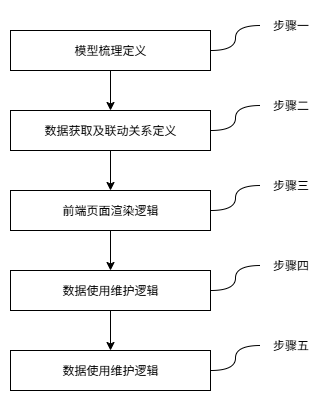

The diagram above was exported from draw.io. Its source (the exported page's mxGraphModel, read from the mxfile embedded in the PNG):
<mxGraphModel dx="1042" dy="623" grid="1" gridSize="10" guides="1" tooltips="1" connect="1" arrows="1" fold="1" page="1" pageScale="1" pageWidth="827" pageHeight="1169" math="0" shadow="0">
  <root>
    <mxCell id="0" />
    <mxCell id="1" parent="0" />
    <mxCell id="AnjXSomgAVZtBJv6aWpG-3" style="edgeStyle=orthogonalEdgeStyle;rounded=0;orthogonalLoop=1;jettySize=auto;html=1;entryX=0.5;entryY=0;entryDx=0;entryDy=0;" edge="1" parent="1" source="4fXa-N7wmwI1IU0KqZbL-2" target="4fXa-N7wmwI1IU0KqZbL-5">
      <mxGeometry relative="1" as="geometry" />
    </mxCell>
    <mxCell id="AnjXSomgAVZtBJv6aWpG-21" style="edgeStyle=orthogonalEdgeStyle;rounded=0;orthogonalLoop=1;jettySize=auto;html=1;curved=1;endArrow=none;endFill=0;" edge="1" parent="1" source="4fXa-N7wmwI1IU0KqZbL-2" target="AnjXSomgAVZtBJv6aWpG-8">
      <mxGeometry relative="1" as="geometry" />
    </mxCell>
    <mxCell id="4fXa-N7wmwI1IU0KqZbL-2" value="模型梳理定义" style="rounded=0;whiteSpace=wrap;html=1;" parent="1" vertex="1">
      <mxGeometry x="320" y="120" width="200" height="40" as="geometry" />
    </mxCell>
    <mxCell id="AnjXSomgAVZtBJv6aWpG-4" style="edgeStyle=orthogonalEdgeStyle;rounded=0;orthogonalLoop=1;jettySize=auto;html=1;exitX=0.5;exitY=1;exitDx=0;exitDy=0;" edge="1" parent="1" source="4fXa-N7wmwI1IU0KqZbL-5" target="4fXa-N7wmwI1IU0KqZbL-6">
      <mxGeometry relative="1" as="geometry" />
    </mxCell>
    <mxCell id="AnjXSomgAVZtBJv6aWpG-22" style="edgeStyle=orthogonalEdgeStyle;rounded=0;orthogonalLoop=1;jettySize=auto;html=1;curved=1;endArrow=none;endFill=0;" edge="1" parent="1" source="4fXa-N7wmwI1IU0KqZbL-5" target="AnjXSomgAVZtBJv6aWpG-9">
      <mxGeometry relative="1" as="geometry" />
    </mxCell>
    <mxCell id="4fXa-N7wmwI1IU0KqZbL-5" value="数据获取及联动关系定义" style="rounded=0;whiteSpace=wrap;html=1;" parent="1" vertex="1">
      <mxGeometry x="320" y="200" width="200" height="40" as="geometry" />
    </mxCell>
    <mxCell id="AnjXSomgAVZtBJv6aWpG-5" style="edgeStyle=orthogonalEdgeStyle;rounded=0;orthogonalLoop=1;jettySize=auto;html=1;exitX=0.5;exitY=1;exitDx=0;exitDy=0;entryX=0.5;entryY=0;entryDx=0;entryDy=0;" edge="1" parent="1" source="4fXa-N7wmwI1IU0KqZbL-6" target="4fXa-N7wmwI1IU0KqZbL-8">
      <mxGeometry relative="1" as="geometry" />
    </mxCell>
    <mxCell id="AnjXSomgAVZtBJv6aWpG-23" style="edgeStyle=orthogonalEdgeStyle;rounded=0;orthogonalLoop=1;jettySize=auto;html=1;curved=1;endArrow=none;endFill=0;" edge="1" parent="1" source="4fXa-N7wmwI1IU0KqZbL-6" target="AnjXSomgAVZtBJv6aWpG-10">
      <mxGeometry relative="1" as="geometry" />
    </mxCell>
    <mxCell id="4fXa-N7wmwI1IU0KqZbL-6" value="前端页面渲染逻辑" style="rounded=0;whiteSpace=wrap;html=1;" parent="1" vertex="1">
      <mxGeometry x="320" y="280" width="200" height="40" as="geometry" />
    </mxCell>
    <mxCell id="AnjXSomgAVZtBJv6aWpG-6" style="edgeStyle=orthogonalEdgeStyle;rounded=0;orthogonalLoop=1;jettySize=auto;html=1;exitX=0.5;exitY=1;exitDx=0;exitDy=0;entryX=0.5;entryY=0;entryDx=0;entryDy=0;" edge="1" parent="1" source="4fXa-N7wmwI1IU0KqZbL-8" target="4fXa-N7wmwI1IU0KqZbL-9">
      <mxGeometry relative="1" as="geometry" />
    </mxCell>
    <mxCell id="AnjXSomgAVZtBJv6aWpG-24" style="edgeStyle=orthogonalEdgeStyle;rounded=0;orthogonalLoop=1;jettySize=auto;html=1;endArrow=none;endFill=0;curved=1;" edge="1" parent="1" source="4fXa-N7wmwI1IU0KqZbL-8" target="AnjXSomgAVZtBJv6aWpG-11">
      <mxGeometry relative="1" as="geometry" />
    </mxCell>
    <mxCell id="4fXa-N7wmwI1IU0KqZbL-8" value="数据使用维护逻辑" style="rounded=0;whiteSpace=wrap;html=1;" parent="1" vertex="1">
      <mxGeometry x="320" y="360" width="200" height="40" as="geometry" />
    </mxCell>
    <mxCell id="AnjXSomgAVZtBJv6aWpG-25" style="edgeStyle=orthogonalEdgeStyle;rounded=0;orthogonalLoop=1;jettySize=auto;html=1;curved=1;endArrow=none;endFill=0;" edge="1" parent="1" source="4fXa-N7wmwI1IU0KqZbL-9" target="AnjXSomgAVZtBJv6aWpG-12">
      <mxGeometry relative="1" as="geometry" />
    </mxCell>
    <mxCell id="4fXa-N7wmwI1IU0KqZbL-9" value="数据使用维护逻辑" style="rounded=0;whiteSpace=wrap;html=1;" parent="1" vertex="1">
      <mxGeometry x="320" y="440" width="200" height="40" as="geometry" />
    </mxCell>
    <mxCell id="AnjXSomgAVZtBJv6aWpG-8" value="步骤一" style="text;html=1;align=center;verticalAlign=middle;resizable=0;points=[];autosize=1;strokeColor=none;fillColor=none;" vertex="1" parent="1">
      <mxGeometry x="570" y="100" width="60" height="30" as="geometry" />
    </mxCell>
    <mxCell id="AnjXSomgAVZtBJv6aWpG-9" value="步骤二" style="text;html=1;align=center;verticalAlign=middle;resizable=0;points=[];autosize=1;strokeColor=none;fillColor=none;" vertex="1" parent="1">
      <mxGeometry x="570" y="180" width="60" height="30" as="geometry" />
    </mxCell>
    <mxCell id="AnjXSomgAVZtBJv6aWpG-10" value="步骤三" style="text;html=1;align=center;verticalAlign=middle;resizable=0;points=[];autosize=1;strokeColor=none;fillColor=none;" vertex="1" parent="1">
      <mxGeometry x="570" y="260" width="60" height="30" as="geometry" />
    </mxCell>
    <mxCell id="AnjXSomgAVZtBJv6aWpG-11" value="步骤四" style="text;html=1;align=center;verticalAlign=middle;resizable=0;points=[];autosize=1;strokeColor=none;fillColor=none;" vertex="1" parent="1">
      <mxGeometry x="570" y="340" width="60" height="30" as="geometry" />
    </mxCell>
    <mxCell id="AnjXSomgAVZtBJv6aWpG-12" value="步骤五" style="text;html=1;align=center;verticalAlign=middle;resizable=0;points=[];autosize=1;strokeColor=none;fillColor=none;" vertex="1" parent="1">
      <mxGeometry x="570" y="420" width="60" height="30" as="geometry" />
    </mxCell>
  </root>
</mxGraphModel>